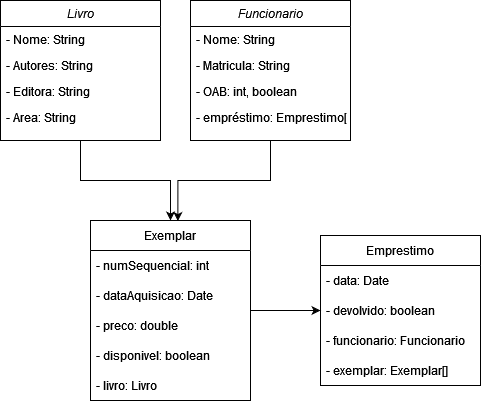

The diagram above was exported from draw.io. Its source (the exported page's mxGraphModel, read from the mxfile embedded in the PNG):
<mxGraphModel dx="1674" dy="774" grid="1" gridSize="10" guides="1" tooltips="1" connect="1" arrows="1" fold="1" page="1" pageScale="1" pageWidth="827" pageHeight="1169" math="0" shadow="0">
  <root>
    <mxCell id="0" />
    <mxCell id="1" parent="0" />
    <mxCell id="mZ4otSVmM1h1bTnnTEr7-1" style="edgeStyle=orthogonalEdgeStyle;rounded=0;orthogonalLoop=1;jettySize=auto;html=1;" edge="1" parent="1" source="mZ4otSVmM1h1bTnnTEr7-2" target="mZ4otSVmM1h1bTnnTEr7-13">
      <mxGeometry relative="1" as="geometry" />
    </mxCell>
    <mxCell id="mZ4otSVmM1h1bTnnTEr7-2" value="Livro" style="swimlane;fontStyle=2;align=center;verticalAlign=top;childLayout=stackLayout;horizontal=1;startSize=26;horizontalStack=0;resizeParent=1;resizeLast=0;collapsible=1;marginBottom=0;rounded=0;shadow=0;strokeWidth=1;" vertex="1" parent="1">
      <mxGeometry x="220" y="90" width="160" height="140" as="geometry">
        <mxRectangle x="220" y="90" width="160" height="26" as="alternateBounds" />
      </mxGeometry>
    </mxCell>
    <mxCell id="mZ4otSVmM1h1bTnnTEr7-3" value="- Nome: String" style="text;align=left;verticalAlign=top;spacingLeft=4;spacingRight=4;overflow=hidden;rotatable=0;points=[[0,0.5],[1,0.5]];portConstraint=eastwest;" vertex="1" parent="mZ4otSVmM1h1bTnnTEr7-2">
      <mxGeometry y="26" width="160" height="26" as="geometry" />
    </mxCell>
    <mxCell id="mZ4otSVmM1h1bTnnTEr7-4" value="- Autores: String" style="text;align=left;verticalAlign=top;spacingLeft=4;spacingRight=4;overflow=hidden;rotatable=0;points=[[0,0.5],[1,0.5]];portConstraint=eastwest;rounded=0;shadow=0;html=0;" vertex="1" parent="mZ4otSVmM1h1bTnnTEr7-2">
      <mxGeometry y="52" width="160" height="26" as="geometry" />
    </mxCell>
    <mxCell id="mZ4otSVmM1h1bTnnTEr7-5" value="- Editora: String" style="text;align=left;verticalAlign=top;spacingLeft=4;spacingRight=4;overflow=hidden;rotatable=0;points=[[0,0.5],[1,0.5]];portConstraint=eastwest;rounded=0;shadow=0;html=0;" vertex="1" parent="mZ4otSVmM1h1bTnnTEr7-2">
      <mxGeometry y="78" width="160" height="26" as="geometry" />
    </mxCell>
    <mxCell id="mZ4otSVmM1h1bTnnTEr7-6" value="- Area: String" style="text;align=left;verticalAlign=top;spacingLeft=4;spacingRight=4;overflow=hidden;rotatable=0;points=[[0,0.5],[1,0.5]];portConstraint=eastwest;rounded=0;shadow=0;html=0;" vertex="1" parent="mZ4otSVmM1h1bTnnTEr7-2">
      <mxGeometry y="104" width="160" height="26" as="geometry" />
    </mxCell>
    <mxCell id="mZ4otSVmM1h1bTnnTEr7-7" value="Funcionario" style="swimlane;fontStyle=2;align=center;verticalAlign=top;childLayout=stackLayout;horizontal=1;startSize=26;horizontalStack=0;resizeParent=1;resizeLast=0;collapsible=1;marginBottom=0;rounded=0;shadow=0;strokeWidth=1;" vertex="1" parent="1">
      <mxGeometry x="410" y="90" width="160" height="140" as="geometry">
        <mxRectangle x="410" y="90" width="160" height="26" as="alternateBounds" />
      </mxGeometry>
    </mxCell>
    <mxCell id="mZ4otSVmM1h1bTnnTEr7-8" value="- Nome: String" style="text;align=left;verticalAlign=top;spacingLeft=4;spacingRight=4;overflow=hidden;rotatable=0;points=[[0,0.5],[1,0.5]];portConstraint=eastwest;" vertex="1" parent="mZ4otSVmM1h1bTnnTEr7-7">
      <mxGeometry y="26" width="160" height="26" as="geometry" />
    </mxCell>
    <mxCell id="mZ4otSVmM1h1bTnnTEr7-9" value="- Matricula: String" style="text;align=left;verticalAlign=top;spacingLeft=4;spacingRight=4;overflow=hidden;rotatable=0;points=[[0,0.5],[1,0.5]];portConstraint=eastwest;rounded=0;shadow=0;html=0;" vertex="1" parent="mZ4otSVmM1h1bTnnTEr7-7">
      <mxGeometry y="52" width="160" height="26" as="geometry" />
    </mxCell>
    <mxCell id="mZ4otSVmM1h1bTnnTEr7-10" value="- OAB: int, boolean" style="text;align=left;verticalAlign=top;spacingLeft=4;spacingRight=4;overflow=hidden;rotatable=0;points=[[0,0.5],[1,0.5]];portConstraint=eastwest;rounded=0;shadow=0;html=0;" vertex="1" parent="mZ4otSVmM1h1bTnnTEr7-7">
      <mxGeometry y="78" width="160" height="26" as="geometry" />
    </mxCell>
    <mxCell id="mZ4otSVmM1h1bTnnTEr7-11" value="- empréstimo: Emprestimo[]" style="text;align=left;verticalAlign=top;spacingLeft=4;spacingRight=4;overflow=hidden;rotatable=0;points=[[0,0.5],[1,0.5]];portConstraint=eastwest;rounded=0;shadow=0;html=0;" vertex="1" parent="mZ4otSVmM1h1bTnnTEr7-7">
      <mxGeometry y="104" width="160" height="26" as="geometry" />
    </mxCell>
    <mxCell id="mZ4otSVmM1h1bTnnTEr7-12" style="edgeStyle=orthogonalEdgeStyle;rounded=0;orthogonalLoop=1;jettySize=auto;html=1;entryX=0;entryY=0.5;entryDx=0;entryDy=0;" edge="1" parent="1" source="mZ4otSVmM1h1bTnnTEr7-13" target="mZ4otSVmM1h1bTnnTEr7-21">
      <mxGeometry relative="1" as="geometry" />
    </mxCell>
    <mxCell id="mZ4otSVmM1h1bTnnTEr7-13" value="Exemplar" style="swimlane;fontStyle=0;childLayout=stackLayout;horizontal=1;startSize=30;horizontalStack=0;resizeParent=1;resizeParentMax=0;resizeLast=0;collapsible=1;marginBottom=0;whiteSpace=wrap;html=1;" vertex="1" parent="1">
      <mxGeometry x="310" y="310" width="160" height="180" as="geometry">
        <mxRectangle x="290" y="340" width="60" height="30" as="alternateBounds" />
      </mxGeometry>
    </mxCell>
    <mxCell id="mZ4otSVmM1h1bTnnTEr7-14" value="- numSequencial: int" style="text;strokeColor=none;fillColor=none;align=left;verticalAlign=middle;spacingLeft=4;spacingRight=4;overflow=hidden;points=[[0,0.5],[1,0.5]];portConstraint=eastwest;rotatable=0;whiteSpace=wrap;html=1;" vertex="1" parent="mZ4otSVmM1h1bTnnTEr7-13">
      <mxGeometry y="30" width="160" height="30" as="geometry" />
    </mxCell>
    <mxCell id="mZ4otSVmM1h1bTnnTEr7-15" value="- dataAquisicao: Date" style="text;strokeColor=none;fillColor=none;align=left;verticalAlign=middle;spacingLeft=4;spacingRight=4;overflow=hidden;points=[[0,0.5],[1,0.5]];portConstraint=eastwest;rotatable=0;whiteSpace=wrap;html=1;" vertex="1" parent="mZ4otSVmM1h1bTnnTEr7-13">
      <mxGeometry y="60" width="160" height="30" as="geometry" />
    </mxCell>
    <mxCell id="mZ4otSVmM1h1bTnnTEr7-16" value="- preco: double" style="text;strokeColor=none;fillColor=none;align=left;verticalAlign=middle;spacingLeft=4;spacingRight=4;overflow=hidden;points=[[0,0.5],[1,0.5]];portConstraint=eastwest;rotatable=0;whiteSpace=wrap;html=1;" vertex="1" parent="mZ4otSVmM1h1bTnnTEr7-13">
      <mxGeometry y="90" width="160" height="30" as="geometry" />
    </mxCell>
    <mxCell id="mZ4otSVmM1h1bTnnTEr7-17" value="- disponivel: boolean" style="text;strokeColor=none;fillColor=none;align=left;verticalAlign=middle;spacingLeft=4;spacingRight=4;overflow=hidden;points=[[0,0.5],[1,0.5]];portConstraint=eastwest;rotatable=0;whiteSpace=wrap;html=1;" vertex="1" parent="mZ4otSVmM1h1bTnnTEr7-13">
      <mxGeometry y="120" width="160" height="30" as="geometry" />
    </mxCell>
    <mxCell id="mZ4otSVmM1h1bTnnTEr7-18" value="- livro: Livro" style="text;strokeColor=none;fillColor=none;align=left;verticalAlign=middle;spacingLeft=4;spacingRight=4;overflow=hidden;points=[[0,0.5],[1,0.5]];portConstraint=eastwest;rotatable=0;whiteSpace=wrap;html=1;" vertex="1" parent="mZ4otSVmM1h1bTnnTEr7-13">
      <mxGeometry y="150" width="160" height="30" as="geometry" />
    </mxCell>
    <mxCell id="mZ4otSVmM1h1bTnnTEr7-19" value="Emprestimo" style="swimlane;fontStyle=0;childLayout=stackLayout;horizontal=1;startSize=30;horizontalStack=0;resizeParent=1;resizeParentMax=0;resizeLast=0;collapsible=1;marginBottom=0;whiteSpace=wrap;html=1;" vertex="1" parent="1">
      <mxGeometry x="540" y="325" width="160" height="150" as="geometry">
        <mxRectangle x="290" y="340" width="60" height="30" as="alternateBounds" />
      </mxGeometry>
    </mxCell>
    <mxCell id="mZ4otSVmM1h1bTnnTEr7-20" value="- data: Date" style="text;strokeColor=none;fillColor=none;align=left;verticalAlign=middle;spacingLeft=4;spacingRight=4;overflow=hidden;points=[[0,0.5],[1,0.5]];portConstraint=eastwest;rotatable=0;whiteSpace=wrap;html=1;" vertex="1" parent="mZ4otSVmM1h1bTnnTEr7-19">
      <mxGeometry y="30" width="160" height="30" as="geometry" />
    </mxCell>
    <mxCell id="mZ4otSVmM1h1bTnnTEr7-21" value="- devolvido: boolean" style="text;strokeColor=none;fillColor=none;align=left;verticalAlign=middle;spacingLeft=4;spacingRight=4;overflow=hidden;points=[[0,0.5],[1,0.5]];portConstraint=eastwest;rotatable=0;whiteSpace=wrap;html=1;" vertex="1" parent="mZ4otSVmM1h1bTnnTEr7-19">
      <mxGeometry y="60" width="160" height="30" as="geometry" />
    </mxCell>
    <mxCell id="mZ4otSVmM1h1bTnnTEr7-22" value="- funcionario: Funcionario" style="text;strokeColor=none;fillColor=none;align=left;verticalAlign=middle;spacingLeft=4;spacingRight=4;overflow=hidden;points=[[0,0.5],[1,0.5]];portConstraint=eastwest;rotatable=0;whiteSpace=wrap;html=1;" vertex="1" parent="mZ4otSVmM1h1bTnnTEr7-19">
      <mxGeometry y="90" width="160" height="30" as="geometry" />
    </mxCell>
    <mxCell id="mZ4otSVmM1h1bTnnTEr7-23" value="- exemplar: Exemplar[]" style="text;strokeColor=none;fillColor=none;align=left;verticalAlign=middle;spacingLeft=4;spacingRight=4;overflow=hidden;points=[[0,0.5],[1,0.5]];portConstraint=eastwest;rotatable=0;whiteSpace=wrap;html=1;" vertex="1" parent="mZ4otSVmM1h1bTnnTEr7-19">
      <mxGeometry y="120" width="160" height="30" as="geometry" />
    </mxCell>
    <mxCell id="mZ4otSVmM1h1bTnnTEr7-24" style="edgeStyle=orthogonalEdgeStyle;rounded=0;orthogonalLoop=1;jettySize=auto;html=1;entryX=0.546;entryY=0.003;entryDx=0;entryDy=0;entryPerimeter=0;" edge="1" parent="1" source="mZ4otSVmM1h1bTnnTEr7-7" target="mZ4otSVmM1h1bTnnTEr7-13">
      <mxGeometry relative="1" as="geometry" />
    </mxCell>
  </root>
</mxGraphModel>